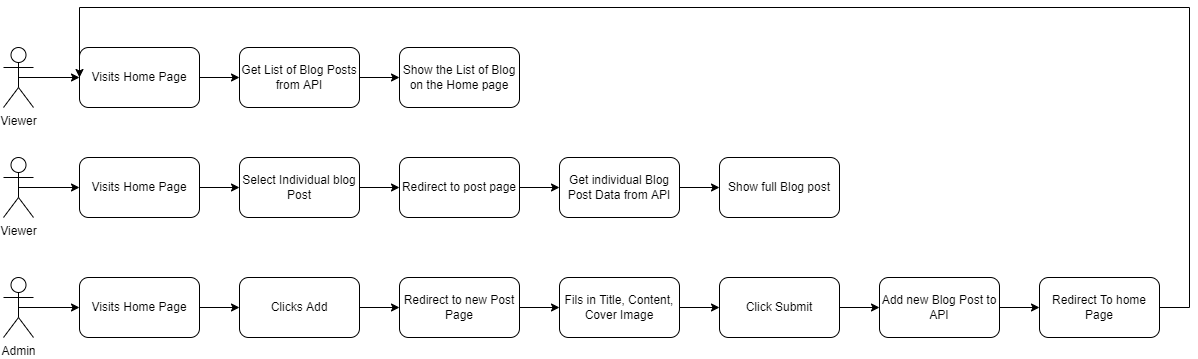

The diagram above was exported from draw.io. Its source (the exported page's mxGraphModel, read from the mxfile embedded in the PNG):
<mxGraphModel dx="1038" dy="1647" grid="1" gridSize="10" guides="1" tooltips="1" connect="1" arrows="1" fold="1" page="1" pageScale="1" pageWidth="850" pageHeight="1100" math="0" shadow="0">
  <root>
    <mxCell id="0" />
    <mxCell id="1" parent="0" />
    <mxCell id="DlBDPQAoJq6U6k2nrUyh-3" style="edgeStyle=orthogonalEdgeStyle;rounded=0;orthogonalLoop=1;jettySize=auto;html=1;exitX=0.5;exitY=0.5;exitDx=0;exitDy=0;exitPerimeter=0;entryX=0;entryY=0.5;entryDx=0;entryDy=0;" edge="1" parent="1" source="DlBDPQAoJq6U6k2nrUyh-1" target="DlBDPQAoJq6U6k2nrUyh-2">
      <mxGeometry relative="1" as="geometry" />
    </mxCell>
    <mxCell id="DlBDPQAoJq6U6k2nrUyh-1" value="Viewer" style="shape=umlActor;verticalLabelPosition=bottom;verticalAlign=top;html=1;outlineConnect=0;" vertex="1" parent="1">
      <mxGeometry x="44" y="30" width="30" height="60" as="geometry" />
    </mxCell>
    <mxCell id="DlBDPQAoJq6U6k2nrUyh-6" style="edgeStyle=orthogonalEdgeStyle;rounded=0;orthogonalLoop=1;jettySize=auto;html=1;entryX=0;entryY=0.5;entryDx=0;entryDy=0;" edge="1" parent="1" source="DlBDPQAoJq6U6k2nrUyh-2" target="DlBDPQAoJq6U6k2nrUyh-4">
      <mxGeometry relative="1" as="geometry" />
    </mxCell>
    <mxCell id="DlBDPQAoJq6U6k2nrUyh-2" value="Visits Home Page" style="rounded=1;whiteSpace=wrap;html=1;" vertex="1" parent="1">
      <mxGeometry x="120" y="30" width="120" height="60" as="geometry" />
    </mxCell>
    <mxCell id="DlBDPQAoJq6U6k2nrUyh-7" style="edgeStyle=orthogonalEdgeStyle;rounded=0;orthogonalLoop=1;jettySize=auto;html=1;" edge="1" parent="1" source="DlBDPQAoJq6U6k2nrUyh-4" target="DlBDPQAoJq6U6k2nrUyh-5">
      <mxGeometry relative="1" as="geometry" />
    </mxCell>
    <mxCell id="DlBDPQAoJq6U6k2nrUyh-4" value="Get List of Blog Posts from API" style="rounded=1;whiteSpace=wrap;html=1;" vertex="1" parent="1">
      <mxGeometry x="280" y="30" width="120" height="60" as="geometry" />
    </mxCell>
    <mxCell id="DlBDPQAoJq6U6k2nrUyh-5" value="Show the List of Blog on the Home page" style="rounded=1;whiteSpace=wrap;html=1;" vertex="1" parent="1">
      <mxGeometry x="440" y="30" width="120" height="60" as="geometry" />
    </mxCell>
    <mxCell id="DlBDPQAoJq6U6k2nrUyh-8" style="edgeStyle=orthogonalEdgeStyle;rounded=0;orthogonalLoop=1;jettySize=auto;html=1;exitX=0.5;exitY=0.5;exitDx=0;exitDy=0;exitPerimeter=0;entryX=0;entryY=0.5;entryDx=0;entryDy=0;" edge="1" source="DlBDPQAoJq6U6k2nrUyh-9" target="DlBDPQAoJq6U6k2nrUyh-11" parent="1">
      <mxGeometry relative="1" as="geometry" />
    </mxCell>
    <mxCell id="DlBDPQAoJq6U6k2nrUyh-9" value="Viewer" style="shape=umlActor;verticalLabelPosition=bottom;verticalAlign=top;html=1;outlineConnect=0;" vertex="1" parent="1">
      <mxGeometry x="44" y="140" width="30" height="60" as="geometry" />
    </mxCell>
    <mxCell id="DlBDPQAoJq6U6k2nrUyh-10" style="edgeStyle=orthogonalEdgeStyle;rounded=0;orthogonalLoop=1;jettySize=auto;html=1;entryX=0;entryY=0.5;entryDx=0;entryDy=0;" edge="1" source="DlBDPQAoJq6U6k2nrUyh-11" target="DlBDPQAoJq6U6k2nrUyh-13" parent="1">
      <mxGeometry relative="1" as="geometry" />
    </mxCell>
    <mxCell id="DlBDPQAoJq6U6k2nrUyh-11" value="Visits Home Page" style="rounded=1;whiteSpace=wrap;html=1;" vertex="1" parent="1">
      <mxGeometry x="120" y="140" width="120" height="60" as="geometry" />
    </mxCell>
    <mxCell id="DlBDPQAoJq6U6k2nrUyh-12" style="edgeStyle=orthogonalEdgeStyle;rounded=0;orthogonalLoop=1;jettySize=auto;html=1;" edge="1" source="DlBDPQAoJq6U6k2nrUyh-13" target="DlBDPQAoJq6U6k2nrUyh-14" parent="1">
      <mxGeometry relative="1" as="geometry" />
    </mxCell>
    <mxCell id="DlBDPQAoJq6U6k2nrUyh-13" value="Select Individual blog Post" style="rounded=1;whiteSpace=wrap;html=1;" vertex="1" parent="1">
      <mxGeometry x="280" y="140" width="120" height="60" as="geometry" />
    </mxCell>
    <mxCell id="DlBDPQAoJq6U6k2nrUyh-16" style="edgeStyle=orthogonalEdgeStyle;rounded=0;orthogonalLoop=1;jettySize=auto;html=1;entryX=0;entryY=0.5;entryDx=0;entryDy=0;" edge="1" parent="1" source="DlBDPQAoJq6U6k2nrUyh-14" target="DlBDPQAoJq6U6k2nrUyh-15">
      <mxGeometry relative="1" as="geometry">
        <mxPoint x="684" y="170" as="targetPoint" />
      </mxGeometry>
    </mxCell>
    <mxCell id="DlBDPQAoJq6U6k2nrUyh-14" value="Redirect to post page" style="rounded=1;whiteSpace=wrap;html=1;" vertex="1" parent="1">
      <mxGeometry x="440" y="140" width="120" height="60" as="geometry" />
    </mxCell>
    <mxCell id="DlBDPQAoJq6U6k2nrUyh-18" style="edgeStyle=orthogonalEdgeStyle;rounded=0;orthogonalLoop=1;jettySize=auto;html=1;" edge="1" parent="1" source="DlBDPQAoJq6U6k2nrUyh-15" target="DlBDPQAoJq6U6k2nrUyh-17">
      <mxGeometry relative="1" as="geometry" />
    </mxCell>
    <mxCell id="DlBDPQAoJq6U6k2nrUyh-15" value="Get individual Blog Post Data from API" style="rounded=1;whiteSpace=wrap;html=1;" vertex="1" parent="1">
      <mxGeometry x="600" y="140" width="120" height="60" as="geometry" />
    </mxCell>
    <mxCell id="DlBDPQAoJq6U6k2nrUyh-17" value="Show full Blog post" style="rounded=1;whiteSpace=wrap;html=1;" vertex="1" parent="1">
      <mxGeometry x="760" y="140" width="120" height="60" as="geometry" />
    </mxCell>
    <mxCell id="DlBDPQAoJq6U6k2nrUyh-24" style="edgeStyle=orthogonalEdgeStyle;rounded=0;orthogonalLoop=1;jettySize=auto;html=1;exitX=0.5;exitY=0.5;exitDx=0;exitDy=0;exitPerimeter=0;entryX=0;entryY=0.5;entryDx=0;entryDy=0;" edge="1" source="DlBDPQAoJq6U6k2nrUyh-25" target="DlBDPQAoJq6U6k2nrUyh-27" parent="1">
      <mxGeometry relative="1" as="geometry" />
    </mxCell>
    <mxCell id="DlBDPQAoJq6U6k2nrUyh-25" value="Admin" style="shape=umlActor;verticalLabelPosition=bottom;verticalAlign=top;html=1;outlineConnect=0;" vertex="1" parent="1">
      <mxGeometry x="44" y="260" width="30" height="60" as="geometry" />
    </mxCell>
    <mxCell id="DlBDPQAoJq6U6k2nrUyh-26" style="edgeStyle=orthogonalEdgeStyle;rounded=0;orthogonalLoop=1;jettySize=auto;html=1;entryX=0;entryY=0.5;entryDx=0;entryDy=0;" edge="1" source="DlBDPQAoJq6U6k2nrUyh-27" target="DlBDPQAoJq6U6k2nrUyh-29" parent="1">
      <mxGeometry relative="1" as="geometry" />
    </mxCell>
    <mxCell id="DlBDPQAoJq6U6k2nrUyh-27" value="Visits Home Page" style="rounded=1;whiteSpace=wrap;html=1;" vertex="1" parent="1">
      <mxGeometry x="120" y="260" width="120" height="60" as="geometry" />
    </mxCell>
    <mxCell id="DlBDPQAoJq6U6k2nrUyh-28" style="edgeStyle=orthogonalEdgeStyle;rounded=0;orthogonalLoop=1;jettySize=auto;html=1;" edge="1" source="DlBDPQAoJq6U6k2nrUyh-29" target="DlBDPQAoJq6U6k2nrUyh-31" parent="1">
      <mxGeometry relative="1" as="geometry" />
    </mxCell>
    <mxCell id="DlBDPQAoJq6U6k2nrUyh-29" value="Clicks Add" style="rounded=1;whiteSpace=wrap;html=1;" vertex="1" parent="1">
      <mxGeometry x="280" y="260" width="120" height="60" as="geometry" />
    </mxCell>
    <mxCell id="DlBDPQAoJq6U6k2nrUyh-30" style="edgeStyle=orthogonalEdgeStyle;rounded=0;orthogonalLoop=1;jettySize=auto;html=1;entryX=0;entryY=0.5;entryDx=0;entryDy=0;" edge="1" source="DlBDPQAoJq6U6k2nrUyh-31" target="DlBDPQAoJq6U6k2nrUyh-33" parent="1">
      <mxGeometry relative="1" as="geometry">
        <mxPoint x="684" y="290" as="targetPoint" />
      </mxGeometry>
    </mxCell>
    <mxCell id="DlBDPQAoJq6U6k2nrUyh-31" value="Redirect to new Post Page" style="rounded=1;whiteSpace=wrap;html=1;" vertex="1" parent="1">
      <mxGeometry x="440" y="260" width="120" height="60" as="geometry" />
    </mxCell>
    <mxCell id="DlBDPQAoJq6U6k2nrUyh-32" style="edgeStyle=orthogonalEdgeStyle;rounded=0;orthogonalLoop=1;jettySize=auto;html=1;" edge="1" source="DlBDPQAoJq6U6k2nrUyh-33" target="DlBDPQAoJq6U6k2nrUyh-34" parent="1">
      <mxGeometry relative="1" as="geometry" />
    </mxCell>
    <mxCell id="DlBDPQAoJq6U6k2nrUyh-33" value="Fils in Title, Content, Cover Image" style="rounded=1;whiteSpace=wrap;html=1;" vertex="1" parent="1">
      <mxGeometry x="600" y="260" width="120" height="60" as="geometry" />
    </mxCell>
    <mxCell id="DlBDPQAoJq6U6k2nrUyh-38" style="edgeStyle=orthogonalEdgeStyle;rounded=0;orthogonalLoop=1;jettySize=auto;html=1;entryX=0;entryY=0.5;entryDx=0;entryDy=0;" edge="1" parent="1" source="DlBDPQAoJq6U6k2nrUyh-34" target="DlBDPQAoJq6U6k2nrUyh-37">
      <mxGeometry relative="1" as="geometry" />
    </mxCell>
    <mxCell id="DlBDPQAoJq6U6k2nrUyh-34" value="Click Submit" style="rounded=1;whiteSpace=wrap;html=1;" vertex="1" parent="1">
      <mxGeometry x="760" y="260" width="120" height="60" as="geometry" />
    </mxCell>
    <mxCell id="DlBDPQAoJq6U6k2nrUyh-40" style="edgeStyle=orthogonalEdgeStyle;rounded=0;orthogonalLoop=1;jettySize=auto;html=1;entryX=0;entryY=0.5;entryDx=0;entryDy=0;" edge="1" parent="1" source="DlBDPQAoJq6U6k2nrUyh-37" target="DlBDPQAoJq6U6k2nrUyh-39">
      <mxGeometry relative="1" as="geometry" />
    </mxCell>
    <mxCell id="DlBDPQAoJq6U6k2nrUyh-37" value="Add new Blog Post to API" style="rounded=1;whiteSpace=wrap;html=1;" vertex="1" parent="1">
      <mxGeometry x="920" y="260" width="120" height="60" as="geometry" />
    </mxCell>
    <mxCell id="DlBDPQAoJq6U6k2nrUyh-41" style="edgeStyle=orthogonalEdgeStyle;rounded=0;orthogonalLoop=1;jettySize=auto;html=1;entryX=0;entryY=0.5;entryDx=0;entryDy=0;" edge="1" parent="1" source="DlBDPQAoJq6U6k2nrUyh-39" target="DlBDPQAoJq6U6k2nrUyh-2">
      <mxGeometry relative="1" as="geometry">
        <Array as="points">
          <mxPoint x="1230" y="290" />
          <mxPoint x="1230" y="-10" />
          <mxPoint x="120" y="-10" />
        </Array>
      </mxGeometry>
    </mxCell>
    <mxCell id="DlBDPQAoJq6U6k2nrUyh-39" value="Redirect To home Page" style="rounded=1;whiteSpace=wrap;html=1;" vertex="1" parent="1">
      <mxGeometry x="1080" y="260" width="120" height="60" as="geometry" />
    </mxCell>
  </root>
</mxGraphModel>